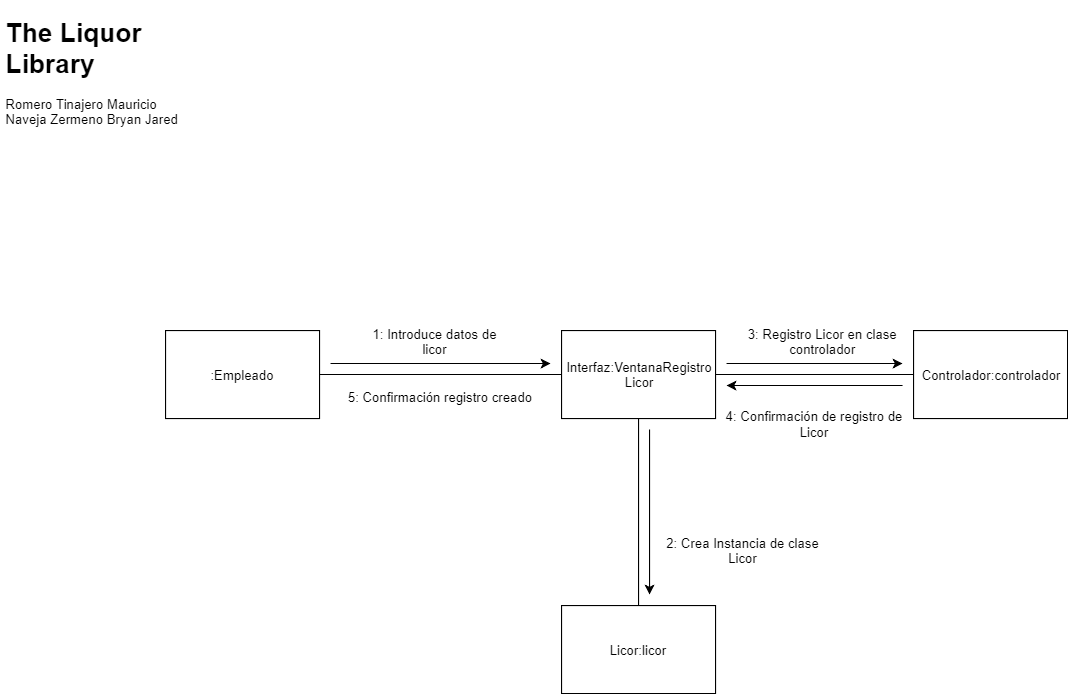

The diagram above was exported from draw.io. Its source (the exported page's mxGraphModel, read from the mxfile embedded in the PNG):
<mxGraphModel dx="1394" dy="753" grid="1" gridSize="10" guides="1" tooltips="1" connect="1" arrows="1" fold="1" page="1" pageScale="1" pageWidth="827" pageHeight="1169" math="0" shadow="0">
  <root>
    <mxCell id="0" />
    <mxCell id="1" parent="0" />
    <mxCell id="APGd2n_PsMNvqRDRmj73-1" value="&lt;h1&gt;The Liquor Library&amp;nbsp;&lt;/h1&gt;&lt;div&gt;Romero Tinajero Mauricio&lt;/div&gt;&lt;div&gt;Naveja Zermeno Bryan Jared&lt;/div&gt;" style="text;html=1;strokeColor=none;fillColor=none;spacing=5;spacingTop=-20;whiteSpace=wrap;overflow=hidden;rounded=0;" parent="1" vertex="1">
      <mxGeometry x="30" y="20" width="190" height="120" as="geometry" />
    </mxCell>
    <mxCell id="APGd2n_PsMNvqRDRmj73-2" value=":Empleado" style="rounded=0;whiteSpace=wrap;html=1;" parent="1" vertex="1">
      <mxGeometry x="180" y="310" width="140" height="80" as="geometry" />
    </mxCell>
    <mxCell id="APGd2n_PsMNvqRDRmj73-4" value="Licor:licor" style="rounded=0;whiteSpace=wrap;html=1;" parent="1" vertex="1">
      <mxGeometry x="540" y="560" width="140" height="80" as="geometry" />
    </mxCell>
    <mxCell id="APGd2n_PsMNvqRDRmj73-5" value="Controlador:controlador" style="rounded=0;whiteSpace=wrap;html=1;" parent="1" vertex="1">
      <mxGeometry x="860" y="310" width="140" height="80" as="geometry" />
    </mxCell>
    <mxCell id="APGd2n_PsMNvqRDRmj73-6" value="" style="endArrow=classic;html=1;" parent="1" edge="1">
      <mxGeometry width="50" height="50" relative="1" as="geometry">
        <mxPoint x="330" y="340" as="sourcePoint" />
        <mxPoint x="530" y="340" as="targetPoint" />
      </mxGeometry>
    </mxCell>
    <mxCell id="APGd2n_PsMNvqRDRmj73-8" value="1: Introduce datos de licor" style="text;html=1;strokeColor=none;fillColor=none;align=center;verticalAlign=middle;whiteSpace=wrap;rounded=0;" parent="1" vertex="1">
      <mxGeometry x="360" y="310" width="130" height="20" as="geometry" />
    </mxCell>
    <mxCell id="APGd2n_PsMNvqRDRmj73-10" value="5: Confirmación registro creado" style="text;html=1;strokeColor=none;fillColor=none;align=center;verticalAlign=middle;whiteSpace=wrap;rounded=0;" parent="1" vertex="1">
      <mxGeometry x="340" y="360" width="180" height="20" as="geometry" />
    </mxCell>
    <mxCell id="APGd2n_PsMNvqRDRmj73-14" value="4: Confirmación de registro de Licor" style="text;html=1;strokeColor=none;fillColor=none;align=center;verticalAlign=middle;whiteSpace=wrap;rounded=0;" parent="1" vertex="1">
      <mxGeometry x="680" y="385" width="180" height="20" as="geometry" />
    </mxCell>
    <mxCell id="dzt6uOLnddDBEZfYJ9uG-1" value="Interfaz:VentanaRegistro&lt;br&gt;Licor&lt;br&gt;" style="rounded=0;whiteSpace=wrap;html=1;" vertex="1" parent="1">
      <mxGeometry x="540" y="310" width="140" height="80" as="geometry" />
    </mxCell>
    <mxCell id="dzt6uOLnddDBEZfYJ9uG-2" value="" style="endArrow=none;html=1;exitX=1;exitY=0.5;exitDx=0;exitDy=0;entryX=0;entryY=0.5;entryDx=0;entryDy=0;" edge="1" parent="1" source="APGd2n_PsMNvqRDRmj73-2" target="dzt6uOLnddDBEZfYJ9uG-1">
      <mxGeometry width="50" height="50" relative="1" as="geometry">
        <mxPoint x="410" y="440" as="sourcePoint" />
        <mxPoint x="460" y="390" as="targetPoint" />
      </mxGeometry>
    </mxCell>
    <mxCell id="dzt6uOLnddDBEZfYJ9uG-3" value="" style="endArrow=none;html=1;exitX=0.5;exitY=0;exitDx=0;exitDy=0;entryX=0.5;entryY=1;entryDx=0;entryDy=0;" edge="1" parent="1" source="APGd2n_PsMNvqRDRmj73-4" target="dzt6uOLnddDBEZfYJ9uG-1">
      <mxGeometry width="50" height="50" relative="1" as="geometry">
        <mxPoint x="580" y="490" as="sourcePoint" />
        <mxPoint x="630" y="440" as="targetPoint" />
      </mxGeometry>
    </mxCell>
    <mxCell id="dzt6uOLnddDBEZfYJ9uG-4" value="" style="endArrow=classic;html=1;" edge="1" parent="1">
      <mxGeometry width="50" height="50" relative="1" as="geometry">
        <mxPoint x="620" y="400" as="sourcePoint" />
        <mxPoint x="620" y="550" as="targetPoint" />
      </mxGeometry>
    </mxCell>
    <mxCell id="dzt6uOLnddDBEZfYJ9uG-5" value="2: Crea Instancia de clase Licor" style="text;html=1;strokeColor=none;fillColor=none;align=center;verticalAlign=middle;whiteSpace=wrap;rounded=0;" vertex="1" parent="1">
      <mxGeometry x="630" y="500" width="150" height="20" as="geometry" />
    </mxCell>
    <mxCell id="dzt6uOLnddDBEZfYJ9uG-6" value="" style="endArrow=classic;html=1;" edge="1" parent="1">
      <mxGeometry width="50" height="50" relative="1" as="geometry">
        <mxPoint x="690" y="340" as="sourcePoint" />
        <mxPoint x="850" y="340" as="targetPoint" />
      </mxGeometry>
    </mxCell>
    <mxCell id="dzt6uOLnddDBEZfYJ9uG-7" value="" style="endArrow=none;html=1;exitX=1;exitY=0.5;exitDx=0;exitDy=0;entryX=0;entryY=0.5;entryDx=0;entryDy=0;" edge="1" parent="1" source="dzt6uOLnddDBEZfYJ9uG-1" target="APGd2n_PsMNvqRDRmj73-5">
      <mxGeometry width="50" height="50" relative="1" as="geometry">
        <mxPoint x="760" y="450" as="sourcePoint" />
        <mxPoint x="810" y="400" as="targetPoint" />
      </mxGeometry>
    </mxCell>
    <mxCell id="dzt6uOLnddDBEZfYJ9uG-8" value="3: Registro Licor en clase controlador" style="text;html=1;strokeColor=none;fillColor=none;align=center;verticalAlign=middle;whiteSpace=wrap;rounded=0;" vertex="1" parent="1">
      <mxGeometry x="705" y="310" width="145" height="20" as="geometry" />
    </mxCell>
    <mxCell id="dzt6uOLnddDBEZfYJ9uG-9" value="" style="endArrow=classic;html=1;" edge="1" parent="1">
      <mxGeometry width="50" height="50" relative="1" as="geometry">
        <mxPoint x="850" y="360" as="sourcePoint" />
        <mxPoint x="690" y="360" as="targetPoint" />
      </mxGeometry>
    </mxCell>
  </root>
</mxGraphModel>